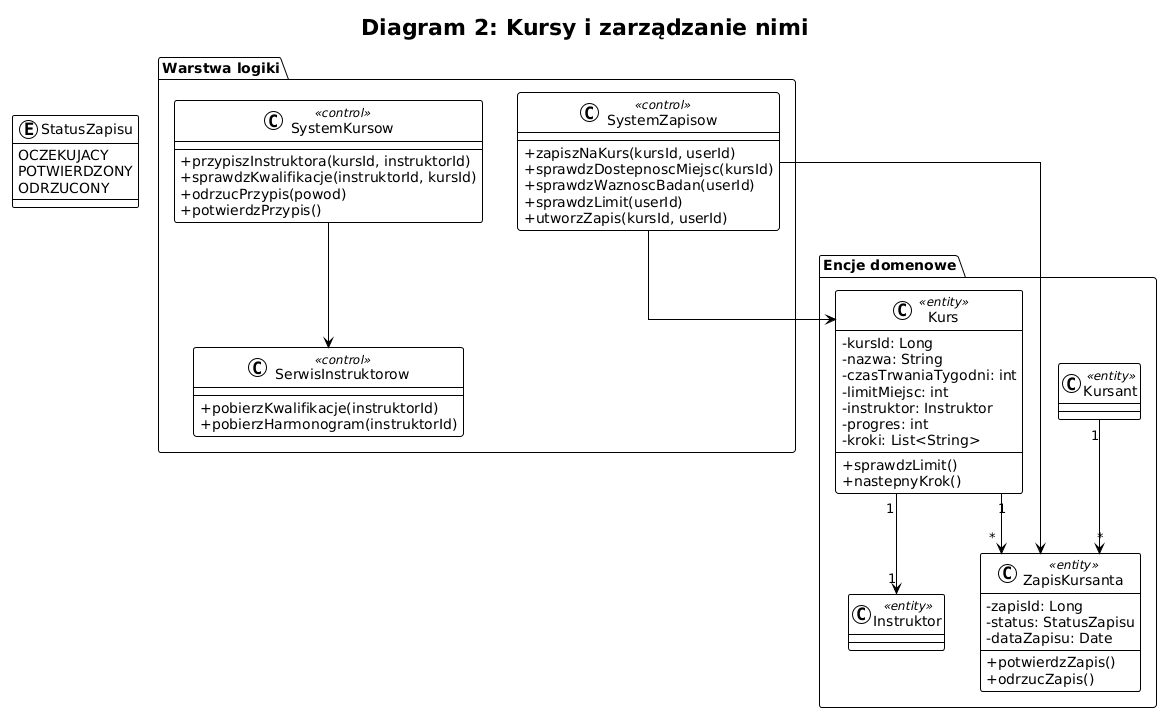

The diagram above was rendered by PlantUML. Its source (embedded in the PNG):
@startuml
!theme plain
skinparam classAttributeIconSize 0
skinparam linetype ortho

title Diagram 2: Kursy i zarządzanie nimi

enum StatusZapisu {
    OCZEKUJACY
    POTWIERDZONY
    ODRZUCONY
}

package "Encje domenowe" {
    class Kurs <<entity>> {
        - kursId: Long
        - nazwa: String
        - czasTrwaniaTygodni: int
        - limitMiejsc: int
        - instruktor: Instruktor
        - progres: int
        - kroki: List<String>
        + sprawdzLimit()
        + nastepnyKrok()
    }

    class ZapisKursanta <<entity>> {
        - zapisId: Long
        - status: StatusZapisu
        - dataZapisu: Date
        + potwierdzZapis()
        + odrzucZapis()
    }

    class Kursant <<entity>>
    class Instruktor <<entity>>
}

package "Warstwa logiki" {
    class SystemKursow <<control>> {
        + przypiszInstruktora(kursId, instruktorId)
        + sprawdzKwalifikacje(instruktorId, kursId)
        + odrzucPrzypis(powod)
        + potwierdzPrzypis()
    }

    class SystemZapisow <<control>> {
        + zapiszNaKurs(kursId, userId)
        + sprawdzDostepnoscMiejsc(kursId)
        + sprawdzWaznoscBadan(userId)
        + sprawdzLimit(userId)
        + utworzZapis(kursId, userId)
    }

    class SerwisInstruktorow <<control>> {
        + pobierzKwalifikacje(instruktorId)
        + pobierzHarmonogram(instruktorId)
    }
}

Kurs "1" --> "*" ZapisKursanta
Kursant "1" --> "*" ZapisKursanta
Kurs "1" --> "1" Instruktor

SystemKursow --> SerwisInstruktorow
SystemZapisow --> Kurs
SystemZapisow --> ZapisKursanta
@enduml